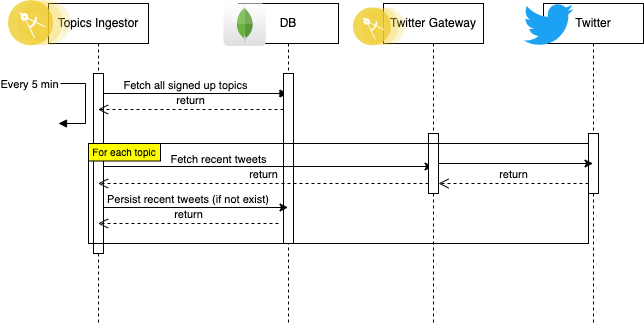

The diagram above was exported from draw.io. Its source (the exported page's mxGraphModel, read from the mxfile embedded in the PNG):
<mxGraphModel dx="2524" dy="786" grid="1" gridSize="10" guides="1" tooltips="1" connect="1" arrows="1" fold="1" page="1" pageScale="1" pageWidth="850" pageHeight="1100" math="0" shadow="0">
  <root>
    <mxCell id="0" />
    <mxCell id="1" parent="0" />
    <mxCell id="aM9ryv3xv72pqoxQDRHE-1" value="Topics Ingestor" style="shape=umlLifeline;perimeter=lifelinePerimeter;whiteSpace=wrap;html=1;container=0;dropTarget=0;collapsible=0;recursiveResize=0;outlineConnect=0;portConstraint=eastwest;newEdgeStyle={&quot;edgeStyle&quot;:&quot;elbowEdgeStyle&quot;,&quot;elbow&quot;:&quot;vertical&quot;,&quot;curved&quot;:0,&quot;rounded&quot;:0};" parent="1" vertex="1">
      <mxGeometry x="40" y="40" width="100" height="320" as="geometry" />
    </mxCell>
    <mxCell id="aM9ryv3xv72pqoxQDRHE-2" value="" style="html=1;points=[];perimeter=orthogonalPerimeter;outlineConnect=0;targetShapes=umlLifeline;portConstraint=eastwest;newEdgeStyle={&quot;edgeStyle&quot;:&quot;elbowEdgeStyle&quot;,&quot;elbow&quot;:&quot;vertical&quot;,&quot;curved&quot;:0,&quot;rounded&quot;:0};" parent="aM9ryv3xv72pqoxQDRHE-1" vertex="1">
      <mxGeometry x="45" y="70" width="10" height="180" as="geometry" />
    </mxCell>
    <mxCell id="aM9ryv3xv72pqoxQDRHE-7" value="" style="html=1;verticalAlign=bottom;endArrow=block;edgeStyle=elbowEdgeStyle;elbow=vertical;curved=0;rounded=0;" parent="1" target="fSr2NTSRaPwt5kagfi9k-12" edge="1">
      <mxGeometry relative="1" as="geometry">
        <mxPoint x="95" y="130" as="sourcePoint" />
        <Array as="points">
          <mxPoint x="180" y="130" />
        </Array>
        <mxPoint x="265" y="130" as="targetPoint" />
      </mxGeometry>
    </mxCell>
    <mxCell id="fSr2NTSRaPwt5kagfi9k-19" value="Fetch all signed up topics" style="edgeLabel;html=1;align=center;verticalAlign=middle;resizable=0;points=[];" vertex="1" connectable="0" parent="aM9ryv3xv72pqoxQDRHE-7">
      <mxGeometry x="-0.1412" y="2" relative="1" as="geometry">
        <mxPoint x="2" y="-7" as="offset" />
      </mxGeometry>
    </mxCell>
    <mxCell id="aM9ryv3xv72pqoxQDRHE-8" value="return" style="html=1;verticalAlign=bottom;endArrow=open;dashed=1;endSize=8;edgeStyle=elbowEdgeStyle;elbow=vertical;curved=0;rounded=0;" parent="1" target="fSr2NTSRaPwt5kagfi9k-82" edge="1">
      <mxGeometry relative="1" as="geometry">
        <mxPoint x="410" y="220" as="targetPoint" />
        <Array as="points">
          <mxPoint x="505" y="220" />
        </Array>
        <mxPoint x="580" y="220" as="sourcePoint" />
      </mxGeometry>
    </mxCell>
    <mxCell id="fSr2NTSRaPwt5kagfi9k-1" value="" style="image;aspect=fixed;perimeter=ellipsePerimeter;html=1;align=center;shadow=0;dashed=0;fontColor=#4277BB;labelBackgroundColor=default;fontSize=12;spacingTop=3;image=img/lib/ibm/applications/microservice.svg;" vertex="1" parent="1">
      <mxGeometry y="37" width="62.2" height="45.4" as="geometry" />
    </mxCell>
    <mxCell id="fSr2NTSRaPwt5kagfi9k-12" value="DB" style="shape=umlLifeline;perimeter=lifelinePerimeter;whiteSpace=wrap;html=1;container=0;dropTarget=0;collapsible=0;recursiveResize=0;outlineConnect=0;portConstraint=eastwest;newEdgeStyle={&quot;edgeStyle&quot;:&quot;elbowEdgeStyle&quot;,&quot;elbow&quot;:&quot;vertical&quot;,&quot;curved&quot;:0,&quot;rounded&quot;:0};" vertex="1" parent="1">
      <mxGeometry x="230" y="40" width="100" height="320" as="geometry" />
    </mxCell>
    <mxCell id="fSr2NTSRaPwt5kagfi9k-13" value="" style="html=1;points=[];perimeter=orthogonalPerimeter;outlineConnect=0;targetShapes=umlLifeline;portConstraint=eastwest;newEdgeStyle={&quot;edgeStyle&quot;:&quot;elbowEdgeStyle&quot;,&quot;elbow&quot;:&quot;vertical&quot;,&quot;curved&quot;:0,&quot;rounded&quot;:0};" vertex="1" parent="fSr2NTSRaPwt5kagfi9k-12">
      <mxGeometry x="45" y="70" width="10" height="170" as="geometry" />
    </mxCell>
    <mxCell id="fSr2NTSRaPwt5kagfi9k-11" value="" style="dashed=0;outlineConnect=0;html=1;align=center;labelPosition=center;verticalLabelPosition=bottom;verticalAlign=top;shape=mxgraph.webicons.mongodb;gradientColor=#DFDEDE" vertex="1" parent="1">
      <mxGeometry x="215" y="40" width="42.4" height="42.4" as="geometry" />
    </mxCell>
    <mxCell id="fSr2NTSRaPwt5kagfi9k-23" value="" style="html=1;verticalAlign=bottom;endArrow=block;edgeStyle=elbowEdgeStyle;elbow=horizontal;curved=0;rounded=0;" edge="1" parent="1">
      <mxGeometry relative="1" as="geometry">
        <mxPoint x="52" y="120" as="sourcePoint" />
        <Array as="points">
          <mxPoint x="77" y="120" />
        </Array>
        <mxPoint x="50" y="160" as="targetPoint" />
      </mxGeometry>
    </mxCell>
    <mxCell id="fSr2NTSRaPwt5kagfi9k-46" value="Every 5 min" style="edgeLabel;html=1;align=center;verticalAlign=middle;resizable=0;points=[];" vertex="1" connectable="0" parent="fSr2NTSRaPwt5kagfi9k-23">
      <mxGeometry x="-0.8478" y="3" relative="1" as="geometry">
        <mxPoint x="-39" y="3" as="offset" />
      </mxGeometry>
    </mxCell>
    <mxCell id="fSr2NTSRaPwt5kagfi9k-51" value="return" style="html=1;verticalAlign=bottom;endArrow=open;dashed=1;endSize=8;edgeStyle=elbowEdgeStyle;elbow=vertical;curved=0;rounded=0;" edge="1" parent="1" source="fSr2NTSRaPwt5kagfi9k-13">
      <mxGeometry relative="1" as="geometry">
        <mxPoint x="89.5" y="146" as="targetPoint" />
        <Array as="points" />
        <mxPoint x="270" y="150" as="sourcePoint" />
      </mxGeometry>
    </mxCell>
    <mxCell id="fSr2NTSRaPwt5kagfi9k-55" value="" style="edgeStyle=elbowEdgeStyle;rounded=0;orthogonalLoop=1;jettySize=auto;html=1;elbow=vertical;curved=0;" edge="1" parent="1" target="fSr2NTSRaPwt5kagfi9k-81">
      <mxGeometry relative="1" as="geometry">
        <mxPoint x="95" y="203" as="sourcePoint" />
        <mxPoint x="265" y="203" as="targetPoint" />
      </mxGeometry>
    </mxCell>
    <mxCell id="fSr2NTSRaPwt5kagfi9k-56" value="Fetch recent tweets" style="edgeLabel;html=1;align=center;verticalAlign=middle;resizable=0;points=[];" vertex="1" connectable="0" parent="fSr2NTSRaPwt5kagfi9k-55">
      <mxGeometry x="-0.5059" y="3" relative="1" as="geometry">
        <mxPoint x="33" y="-5" as="offset" />
      </mxGeometry>
    </mxCell>
    <mxCell id="fSr2NTSRaPwt5kagfi9k-80" style="edgeStyle=elbowEdgeStyle;rounded=0;orthogonalLoop=1;jettySize=auto;html=1;elbow=vertical;curved=0;" edge="1" parent="1">
      <mxGeometry relative="1" as="geometry">
        <mxPoint x="424.5" y="239" as="sourcePoint" />
        <mxPoint x="424.5" y="239" as="targetPoint" />
      </mxGeometry>
    </mxCell>
    <mxCell id="fSr2NTSRaPwt5kagfi9k-81" value="Twitter Gateway" style="shape=umlLifeline;perimeter=lifelinePerimeter;whiteSpace=wrap;html=1;container=0;dropTarget=0;collapsible=0;recursiveResize=0;outlineConnect=0;portConstraint=eastwest;newEdgeStyle={&quot;edgeStyle&quot;:&quot;elbowEdgeStyle&quot;,&quot;elbow&quot;:&quot;vertical&quot;,&quot;curved&quot;:0,&quot;rounded&quot;:0};" vertex="1" parent="1">
      <mxGeometry x="375" y="40" width="100" height="320" as="geometry" />
    </mxCell>
    <mxCell id="fSr2NTSRaPwt5kagfi9k-82" value="" style="html=1;points=[];perimeter=orthogonalPerimeter;outlineConnect=0;targetShapes=umlLifeline;portConstraint=eastwest;newEdgeStyle={&quot;edgeStyle&quot;:&quot;elbowEdgeStyle&quot;,&quot;elbow&quot;:&quot;vertical&quot;,&quot;curved&quot;:0,&quot;rounded&quot;:0};" vertex="1" parent="fSr2NTSRaPwt5kagfi9k-81">
      <mxGeometry x="45" y="130" width="10" height="60" as="geometry" />
    </mxCell>
    <mxCell id="fSr2NTSRaPwt5kagfi9k-83" value="Twitter" style="shape=umlLifeline;perimeter=lifelinePerimeter;whiteSpace=wrap;html=1;container=0;dropTarget=0;collapsible=0;recursiveResize=0;outlineConnect=0;portConstraint=eastwest;newEdgeStyle={&quot;edgeStyle&quot;:&quot;elbowEdgeStyle&quot;,&quot;elbow&quot;:&quot;vertical&quot;,&quot;curved&quot;:0,&quot;rounded&quot;:0};" vertex="1" parent="1">
      <mxGeometry x="535" y="40" width="100" height="320" as="geometry" />
    </mxCell>
    <mxCell id="fSr2NTSRaPwt5kagfi9k-84" value="" style="html=1;points=[];perimeter=orthogonalPerimeter;outlineConnect=0;targetShapes=umlLifeline;portConstraint=eastwest;newEdgeStyle={&quot;edgeStyle&quot;:&quot;elbowEdgeStyle&quot;,&quot;elbow&quot;:&quot;vertical&quot;,&quot;curved&quot;:0,&quot;rounded&quot;:0};" vertex="1" parent="fSr2NTSRaPwt5kagfi9k-83">
      <mxGeometry x="45" y="130" width="10" height="60" as="geometry" />
    </mxCell>
    <mxCell id="fSr2NTSRaPwt5kagfi9k-85" value="" style="dashed=0;outlineConnect=0;html=1;align=center;labelPosition=center;verticalLabelPosition=bottom;verticalAlign=top;shape=mxgraph.weblogos.twitter;fillColor=#1DA1F2;strokeColor=none" vertex="1" parent="1">
      <mxGeometry x="515" y="39.33" width="50" height="43.75" as="geometry" />
    </mxCell>
    <mxCell id="fSr2NTSRaPwt5kagfi9k-86" value="" style="image;aspect=fixed;perimeter=ellipsePerimeter;html=1;align=center;shadow=0;dashed=0;fontColor=#4277BB;labelBackgroundColor=default;fontSize=12;spacingTop=3;image=img/lib/ibm/applications/microservice.svg;" vertex="1" parent="1">
      <mxGeometry x="345" y="44.3" width="52.2" height="38.1" as="geometry" />
    </mxCell>
    <mxCell id="fSr2NTSRaPwt5kagfi9k-88" style="edgeStyle=elbowEdgeStyle;rounded=0;orthogonalLoop=1;jettySize=auto;html=1;elbow=vertical;curved=0;" edge="1" parent="1" source="fSr2NTSRaPwt5kagfi9k-82" target="fSr2NTSRaPwt5kagfi9k-83">
      <mxGeometry relative="1" as="geometry" />
    </mxCell>
    <mxCell id="fSr2NTSRaPwt5kagfi9k-89" value="return" style="html=1;verticalAlign=bottom;endArrow=open;dashed=1;endSize=8;edgeStyle=elbowEdgeStyle;elbow=vertical;curved=0;rounded=0;" edge="1" parent="1" target="aM9ryv3xv72pqoxQDRHE-1">
      <mxGeometry relative="1" as="geometry">
        <mxPoint x="270" y="220" as="targetPoint" />
        <Array as="points">
          <mxPoint x="345" y="220" />
        </Array>
        <mxPoint x="420" y="220" as="sourcePoint" />
      </mxGeometry>
    </mxCell>
    <mxCell id="fSr2NTSRaPwt5kagfi9k-90" style="edgeStyle=elbowEdgeStyle;rounded=0;orthogonalLoop=1;jettySize=auto;html=1;elbow=vertical;curved=0;" edge="1" parent="1">
      <mxGeometry relative="1" as="geometry">
        <mxPoint x="95" y="244" as="sourcePoint" />
        <mxPoint x="279.5" y="244" as="targetPoint" />
      </mxGeometry>
    </mxCell>
    <mxCell id="fSr2NTSRaPwt5kagfi9k-91" value="Persist recent tweets (if not exist)&amp;nbsp;" style="edgeLabel;html=1;align=center;verticalAlign=middle;resizable=0;points=[];" vertex="1" connectable="0" parent="fSr2NTSRaPwt5kagfi9k-90">
      <mxGeometry x="-0.2737" y="1" relative="1" as="geometry">
        <mxPoint x="18" y="-8" as="offset" />
      </mxGeometry>
    </mxCell>
    <mxCell id="fSr2NTSRaPwt5kagfi9k-92" value="return" style="html=1;verticalAlign=bottom;endArrow=open;dashed=1;endSize=8;edgeStyle=elbowEdgeStyle;elbow=vertical;curved=0;rounded=0;" edge="1" parent="1" target="aM9ryv3xv72pqoxQDRHE-1">
      <mxGeometry relative="1" as="geometry">
        <mxPoint x="120" y="260" as="targetPoint" />
        <Array as="points">
          <mxPoint x="195" y="260" />
        </Array>
        <mxPoint x="270" y="260" as="sourcePoint" />
      </mxGeometry>
    </mxCell>
    <mxCell id="fSr2NTSRaPwt5kagfi9k-69" value="" style="rounded=0;whiteSpace=wrap;html=1;fillColor=none;" vertex="1" parent="1">
      <mxGeometry x="80" y="180" width="500" height="100" as="geometry" />
    </mxCell>
    <mxCell id="fSr2NTSRaPwt5kagfi9k-70" value="&lt;font style=&quot;font-size: 10px;&quot;&gt;For each topic&lt;/font&gt;" style="rounded=0;whiteSpace=wrap;html=1;fillColor=#FFFF00;" vertex="1" parent="1">
      <mxGeometry x="80" y="180" width="72" height="17.5" as="geometry" />
    </mxCell>
  </root>
</mxGraphModel>